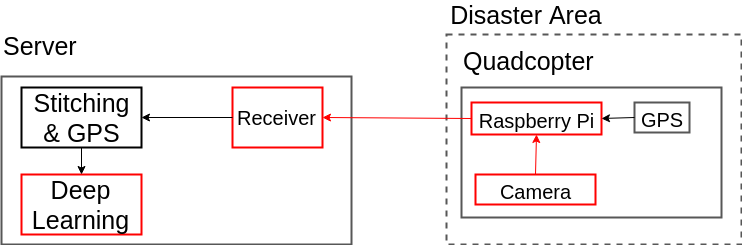

The diagram above was exported from draw.io. Its source (the exported page's mxGraphModel, read from the mxfile embedded in the PNG):
<mxGraphModel dx="876" dy="528" grid="1" gridSize="10" guides="1" tooltips="1" connect="1" arrows="1" fold="1" page="1" pageScale="1" pageWidth="1169" pageHeight="826" background="#ffffff" math="0" shadow="0">
  <root>
    <mxCell id="0" />
    <mxCell id="1" parent="0" />
    <mxCell id="4" value="" style="whiteSpace=wrap;html=1;strokeColor=#575757;strokeWidth=2;fillColor=none;gradientColor=none;fontSize=25;align=center;dashed=1;" parent="1" vertex="1">
      <mxGeometry x="465" y="100" width="295" height="210" as="geometry" />
    </mxCell>
    <mxCell id="2" value="" style="whiteSpace=wrap;html=1;strokeColor=#575757;strokeWidth=2;fillColor=none;gradientColor=none;fontSize=25;align=center;" parent="1" vertex="1">
      <mxGeometry x="20" y="142" width="350" height="168" as="geometry" />
    </mxCell>
    <mxCell id="3" value="" style="whiteSpace=wrap;html=1;strokeColor=#575757;strokeWidth=2;fillColor=none;gradientColor=none;fontSize=25;align=center;" parent="1" vertex="1">
      <mxGeometry x="480" y="153" width="260" height="130" as="geometry" />
    </mxCell>
    <mxCell id="5" value="Disaster Area" style="text;html=1;strokeColor=none;fillColor=none;align=center;verticalAlign=middle;whiteSpace=wrap;dashed=1;fontSize=25;" parent="1" vertex="1">
      <mxGeometry x="465" y="70" width="160" height="20" as="geometry" />
    </mxCell>
    <mxCell id="6" value="&lt;font style=&quot;font-size: 20px&quot;&gt;Raspberry Pi&lt;/font&gt;" style="whiteSpace=wrap;html=1;strokeColor=#FF0000;strokeWidth=2;fillColor=none;gradientColor=none;fontSize=25;align=center;" parent="1" vertex="1">
      <mxGeometry x="490" y="168" width="130" height="32" as="geometry" />
    </mxCell>
    <mxCell id="7" value="Quadcopter" style="text;html=1;fontSize=25;" parent="1" vertex="1">
      <mxGeometry x="480" y="105" width="160" height="50" as="geometry" />
    </mxCell>
    <mxCell id="8" value="&lt;font style=&quot;font-size: 20px&quot;&gt;Camera&lt;/font&gt;" style="whiteSpace=wrap;html=1;strokeColor=#FF0000;strokeWidth=2;fillColor=none;gradientColor=none;fontSize=25;align=center;" parent="1" vertex="1">
      <mxGeometry x="494" y="240" width="120" height="30" as="geometry" />
    </mxCell>
    <mxCell id="9" value="&lt;font style=&quot;font-size: 20px&quot;&gt;GPS&lt;/font&gt;" style="whiteSpace=wrap;html=1;strokeColor=#575757;strokeWidth=2;fillColor=none;gradientColor=none;fontSize=25;align=center;" parent="1" vertex="1">
      <mxGeometry x="653" y="168" width="55" height="30" as="geometry" />
    </mxCell>
    <mxCell id="10" value="" style="endArrow=classic;html=1;strokeColor=#FF0000;strokeWidth=1;fontSize=25;entryX=0.5;entryY=1;exitX=0.5;exitY=0;" parent="1" source="8" target="6" edge="1">
      <mxGeometry width="50" height="50" relative="1" as="geometry">
        <mxPoint x="300" y="300" as="sourcePoint" />
        <mxPoint x="350" y="250" as="targetPoint" />
      </mxGeometry>
    </mxCell>
    <mxCell id="11" value="Server" style="text;html=1;fontSize=25;" parent="1" vertex="1">
      <mxGeometry x="20" y="90" width="100" height="50" as="geometry" />
    </mxCell>
    <mxCell id="15" value="&lt;font style=&quot;font-size: 20px&quot;&gt;Receiver&lt;/font&gt;" style="whiteSpace=wrap;html=1;strokeWidth=2;strokeColor=#FF0000;" parent="1" vertex="1">
      <mxGeometry x="251" y="153" width="90" height="60" as="geometry" />
    </mxCell>
    <mxCell id="16" value="Deep Learning" style="whiteSpace=wrap;html=1;strokeColor=#FF0000;strokeWidth=2;fillColor=none;gradientColor=none;fontSize=25;align=center;" parent="1" vertex="1">
      <mxGeometry x="40" y="240" width="120" height="60" as="geometry" />
    </mxCell>
    <mxCell id="17" value="" style="endArrow=classic;html=1;strokeColor=#000000;strokeWidth=1;fontSize=25;entryX=1;entryY=0.5;exitX=0;exitY=0.5;" parent="1" source="9" target="6" edge="1">
      <mxGeometry width="50" height="50" relative="1" as="geometry">
        <mxPoint x="20" y="470" as="sourcePoint" />
        <mxPoint x="70" y="420" as="targetPoint" />
      </mxGeometry>
    </mxCell>
    <mxCell id="18" value="" style="endArrow=classic;html=1;strokeColor=#FF0000;strokeWidth=1;fontSize=25;entryX=1;entryY=0.5;exitX=0;exitY=0.5;" parent="1" source="6" target="15" edge="1">
      <mxGeometry width="50" height="50" relative="1" as="geometry">
        <mxPoint x="20" y="470" as="sourcePoint" />
        <mxPoint x="70" y="420" as="targetPoint" />
      </mxGeometry>
    </mxCell>
    <mxCell id="20" value="Stitching&lt;div&gt;&amp;amp; GPS&lt;/div&gt;" style="whiteSpace=wrap;html=1;strokeColor=#000000;strokeWidth=2;fillColor=none;gradientColor=none;fontSize=25;align=center;" vertex="1" parent="1">
      <mxGeometry x="40" y="153" width="120" height="60" as="geometry" />
    </mxCell>
    <mxCell id="21" value="" style="endArrow=classic;html=1;strokeColor=#000000;strokeWidth=1;fontSize=25;entryX=1;entryY=0.5;exitX=0;exitY=0.5;" edge="1" parent="1" source="15" target="20">
      <mxGeometry width="50" height="50" relative="1" as="geometry">
        <mxPoint x="260" y="450" as="sourcePoint" />
        <mxPoint x="310" y="400" as="targetPoint" />
      </mxGeometry>
    </mxCell>
    <mxCell id="22" value="" style="endArrow=classic;html=1;strokeColor=#000000;strokeWidth=1;fontSize=25;exitX=0.5;exitY=1;entryX=0.5;entryY=0;" edge="1" parent="1" source="20" target="16">
      <mxGeometry width="50" height="50" relative="1" as="geometry">
        <mxPoint x="20" y="380" as="sourcePoint" />
        <mxPoint x="70" y="330" as="targetPoint" />
      </mxGeometry>
    </mxCell>
  </root>
</mxGraphModel>